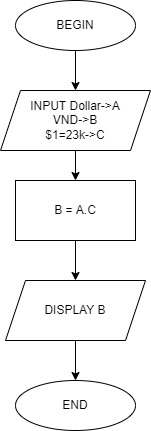

The diagram above was exported from draw.io. Its source (the exported page's mxGraphModel, read from the mxfile embedded in the PNG):
<mxGraphModel dx="1038" dy="521" grid="1" gridSize="10" guides="1" tooltips="1" connect="1" arrows="1" fold="1" page="1" pageScale="1" pageWidth="827" pageHeight="1169" math="0" shadow="0">
  <root>
    <mxCell id="WIyWlLk6GJQsqaUBKTNV-0" />
    <mxCell id="WIyWlLk6GJQsqaUBKTNV-1" parent="WIyWlLk6GJQsqaUBKTNV-0" />
    <mxCell id="4D1oXsDMcWPJ4DWUR-iR-2" value="" style="edgeStyle=orthogonalEdgeStyle;rounded=0;orthogonalLoop=1;jettySize=auto;html=1;" edge="1" parent="WIyWlLk6GJQsqaUBKTNV-1" source="4D1oXsDMcWPJ4DWUR-iR-0" target="4D1oXsDMcWPJ4DWUR-iR-1">
      <mxGeometry relative="1" as="geometry" />
    </mxCell>
    <mxCell id="4D1oXsDMcWPJ4DWUR-iR-0" value="BEGIN" style="ellipse;whiteSpace=wrap;html=1;" vertex="1" parent="WIyWlLk6GJQsqaUBKTNV-1">
      <mxGeometry x="200" y="30" width="120" height="50" as="geometry" />
    </mxCell>
    <mxCell id="4D1oXsDMcWPJ4DWUR-iR-6" value="" style="edgeStyle=orthogonalEdgeStyle;rounded=0;orthogonalLoop=1;jettySize=auto;html=1;" edge="1" parent="WIyWlLk6GJQsqaUBKTNV-1" source="4D1oXsDMcWPJ4DWUR-iR-1" target="4D1oXsDMcWPJ4DWUR-iR-3">
      <mxGeometry relative="1" as="geometry" />
    </mxCell>
    <mxCell id="4D1oXsDMcWPJ4DWUR-iR-1" value="INPUT Dollar-&amp;gt;A&lt;br&gt;VND-&amp;gt;B&lt;br&gt;$1=23k-&amp;gt;C" style="shape=parallelogram;perimeter=parallelogramPerimeter;whiteSpace=wrap;html=1;fixedSize=1;" vertex="1" parent="WIyWlLk6GJQsqaUBKTNV-1">
      <mxGeometry x="185" y="120" width="150" height="60" as="geometry" />
    </mxCell>
    <mxCell id="4D1oXsDMcWPJ4DWUR-iR-7" value="" style="edgeStyle=orthogonalEdgeStyle;rounded=0;orthogonalLoop=1;jettySize=auto;html=1;" edge="1" parent="WIyWlLk6GJQsqaUBKTNV-1" source="4D1oXsDMcWPJ4DWUR-iR-3" target="4D1oXsDMcWPJ4DWUR-iR-4">
      <mxGeometry relative="1" as="geometry" />
    </mxCell>
    <mxCell id="4D1oXsDMcWPJ4DWUR-iR-3" value="B = A.C" style="rounded=0;whiteSpace=wrap;html=1;" vertex="1" parent="WIyWlLk6GJQsqaUBKTNV-1">
      <mxGeometry x="200" y="210" width="120" height="60" as="geometry" />
    </mxCell>
    <mxCell id="4D1oXsDMcWPJ4DWUR-iR-8" value="" style="edgeStyle=orthogonalEdgeStyle;rounded=0;orthogonalLoop=1;jettySize=auto;html=1;" edge="1" parent="WIyWlLk6GJQsqaUBKTNV-1" source="4D1oXsDMcWPJ4DWUR-iR-4" target="4D1oXsDMcWPJ4DWUR-iR-5">
      <mxGeometry relative="1" as="geometry" />
    </mxCell>
    <mxCell id="4D1oXsDMcWPJ4DWUR-iR-4" value="DISPLAY B" style="shape=parallelogram;perimeter=parallelogramPerimeter;whiteSpace=wrap;html=1;fixedSize=1;" vertex="1" parent="WIyWlLk6GJQsqaUBKTNV-1">
      <mxGeometry x="190" y="310" width="140" height="60" as="geometry" />
    </mxCell>
    <mxCell id="4D1oXsDMcWPJ4DWUR-iR-5" value="END" style="ellipse;whiteSpace=wrap;html=1;" vertex="1" parent="WIyWlLk6GJQsqaUBKTNV-1">
      <mxGeometry x="200" y="410" width="120" height="50" as="geometry" />
    </mxCell>
  </root>
</mxGraphModel>